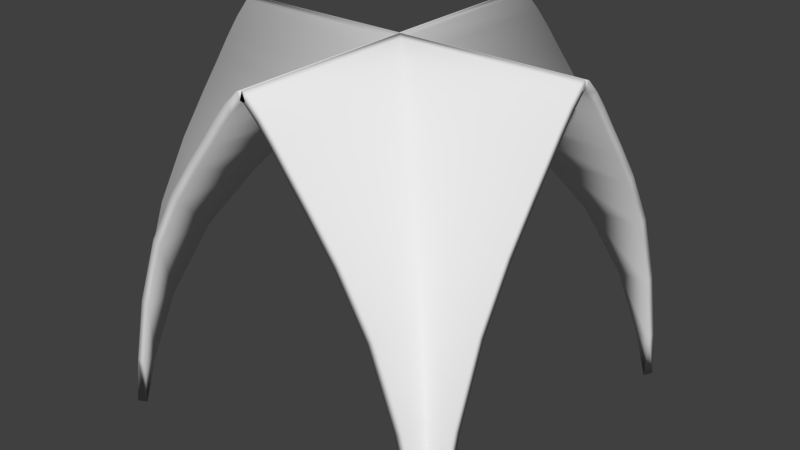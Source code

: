 # Source: Church_Vault_8x8.blend  (saved by Blender 2.79.0; exported with 4.5.12 LTS)
import bpy
from mathutils import Matrix  # noqa: F401  (used for matrix-valued properties, if any)

bpy.ops.wm.read_factory_settings(use_empty=True)
scene = bpy.context.scene
scene.name = 'Scene'

# ---- collections
col_collection_1 = bpy.data.collections.new('Collection 1'); scene.collection.children.link(col_collection_1)

# ---- world
world_world = bpy.data.worlds.new('World'); scene.world = world_world
world_world.color = (0.05088, 0.05088, 0.05088)
world_world.use_sun_shadow = False
world_world.sun_shadow_jitter_overblur = 0.0
world_world.cycles.sampling_method = 'MANUAL'

# ---- meshes
me_church_vault_8x8 = bpy.data.meshes.new('Church_Vault_8x8')
me_church_vault_8x8.from_pydata([(4.768e-07, -3.999, 7.993), (4.768e-07, -0.2006, 1.154), (4.768e-07, -1.191, 4.309), (4.768e-07, -1.905, 5.506), (4.768e-07, -2.522, 6.336), (4.768e-07, -2.955, 6.889), (4.768e-07, -3.261, 7.293), (4.768e-07, -3.564, 7.654), (4.768e-07, -3.872, 7.948), (4.768e-07, -0.5843, 2.721), (2.384e-07, -4.001, 7.993), (4.768e-07, -7.799, 1.154), (4.768e-07, -6.809, 4.309), (4.768e-07, -6.095, 5.506), (4.768e-07, -5.478, 6.336), (4.768e-07, -5.045, 6.889), (4.768e-07, -4.739, 7.293), (2.384e-07, -4.436, 7.654), (2.384e-07, -4.128, 7.948), (4.768e-07, -7.416, 2.721), (-8.0, -3.999, 7.993), (-8.0, -0.2006, 1.154), (-8.0, -1.191, 4.309), (-8.0, -1.905, 5.506), (-8.0, -2.522, 6.336), (-8.0, -2.955, 6.889), (-8.0, -3.261, 7.293), (-8.0, -3.564, 7.654), (-8.0, -3.872, 7.948), (-8.0, -0.5843, 2.721), (-8.0, -4.001, 7.993), (-8.0, -7.799, 1.154), (-8.0, -6.809, 4.309), (-8.0, -6.095, 5.506), (-8.0, -5.478, 6.336), (-8.0, -5.045, 6.889), (-8.0, -4.739, 7.293), (-8.0, -4.436, 7.654), (-8.0, -4.128, 7.948), (-8.0, -7.416, 2.721), (-6.095, -1.905, 5.506), (-7.416, -0.5843, 2.721), (-7.416, -7.416, 2.721), (-7.799, -0.2006, 1.154), (-7.799, -7.799, 1.154), (-8.0, -8.0, -3.926e-07), (-5.045, -2.955, 6.889), (-5.045, -5.045, 6.889), (-4.436, -3.564, 7.654), (-4.436, -4.436, 7.654), (-4.739, -3.261, 7.293), (-4.739, -4.739, 7.293), (-3.999, -3.999, 7.993), (-3.999, -4.001, 7.993), (-3.872, -3.872, 7.948), (-3.872, -4.128, 7.948), (-4.001, -3.999, 7.993), (-4.001, -4.001, 7.993), (-4.128, -3.872, 7.948), (-4.128, -4.128, 7.948), (-3.564, -4.436, 7.654), (-3.261, -3.261, 7.293), (-2.955, -2.955, 6.889), (-2.955, -5.045, 6.889), (-1.905, -1.905, 5.506), (-2.522, -2.522, 6.336), (-0.5843, -0.5843, 2.721), (-0.5843, -7.416, 2.721), (-1.191, -1.191, 4.309), (-1.191, -6.809, 4.309), (-0.2006, -0.2006, 1.154), (-0.2006, -7.799, 1.154), (4.768e-07, -8.0, -4.112e-07), (-4.001, 0.0, 7.993), (-7.799, -2.384e-07, 1.154), (-6.809, -2.384e-07, 4.309), (-6.095, 0.0, 5.506), (-5.478, 0.0, 6.336), (-5.045, 0.0, 6.889), (-4.739, 0.0, 7.293), (-4.436, 0.0, 7.654), (-4.128, 0.0, 7.948), (-7.416, -2.384e-07, 2.721), (-3.999, 0.0, 7.993), (-0.2006, 0.0, 1.154), (-1.191, 0.0, 4.309), (-1.905, 0.0, 5.506), (-2.522, 0.0, 6.336), (-2.955, 0.0, 6.889), (-3.261, 0.0, 7.293), (-3.564, 0.0, 7.654), (-3.872, 0.0, 7.948), (-0.5843, 0.0, 2.721), (-4.001, -8.0, 7.993), (-7.799, -8.0, 1.154), (-6.809, -8.0, 4.309), (-6.095, -8.0, 5.506), (-5.478, -8.0, 6.336), (-5.045, -8.0, 6.889), (-4.739, -8.0, 7.293), (-4.436, -8.0, 7.654), (-4.128, -8.0, 7.948), (-7.416, -8.0, 2.721), (-3.999, -8.0, 7.993), (-0.2006, -8.0, 1.154), (-1.191, -8.0, 4.309), (-1.905, -8.0, 5.506), (-2.522, -8.0, 6.336), (-2.955, -8.0, 6.889), (-3.261, -8.0, 7.293), (-3.564, -8.0, 7.654), (-3.872, -8.0, 7.948), (-0.5843, -8.0, 2.721), (-6.095, -6.095, 5.506), (-1.905, -6.095, 5.506), (-6.809, -6.809, 4.309), (-5.478, -5.478, 6.336), (-2.522, -5.478, 6.336), (-3.261, -4.739, 7.293), (-3.564, -3.564, 7.654), (-5.478, -2.522, 6.336), (-6.809, -1.191, 4.309), (0.0, 0.0, 0.0), (-8.0, -2.384e-07, 0.0)], [], [(12, 13, 114, 69), (4, 65, 62, 5), (13, 14, 117, 114), (5, 62, 61, 6), (14, 15, 63, 117), (6, 61, 119, 7), (8, 54, 52, 0), (15, 16, 118, 63), (7, 119, 54, 8), (16, 17, 60, 118), (1, 70, 66, 9), (9, 66, 68, 2), (17, 18, 55, 60), (18, 10, 53, 55), (2, 68, 64, 3), (11, 19, 67, 71), (19, 12, 69, 67), (3, 64, 65, 4), (49, 59, 38, 37), (41, 29, 22, 121), (46, 25, 26, 50), (43, 21, 29, 41), (50, 26, 27, 48), (51, 49, 37, 36), (47, 51, 36, 35), (116, 47, 35, 34), (123, 21, 43), (70, 1, 122), (59, 57, 30, 38), (42, 115, 32, 39), (115, 113, 33, 32), (113, 116, 34, 33), (44, 42, 39, 31), (48, 27, 28, 58), (120, 24, 25, 46), (58, 28, 20, 56), (40, 23, 24, 120), (45, 44, 31), (71, 72, 11), (121, 22, 23, 40), (85, 86, 64, 68), (77, 120, 46, 78), (86, 87, 65, 64), (78, 46, 50, 79), (87, 88, 62, 65), (79, 50, 48, 80), (81, 58, 56, 73), (88, 89, 61, 62), (80, 48, 58, 81), (89, 90, 119, 61), (74, 43, 41, 82), (82, 41, 121, 75), (90, 91, 54, 119), (91, 83, 52, 54), (75, 121, 40, 76), (84, 92, 66, 70), (92, 85, 68, 66), (76, 40, 120, 77), (60, 55, 111, 110), (42, 102, 95, 115), (47, 98, 99, 51), (44, 94, 102, 42), (51, 99, 100, 49), (118, 60, 110, 109), (63, 118, 109, 108), (117, 63, 108, 107), (45, 94, 44), (43, 74, 123), (55, 53, 103, 111), (67, 69, 105, 112), (69, 114, 106, 105), (114, 117, 107, 106), (71, 67, 112, 104), (49, 100, 101, 59), (116, 97, 98, 47), (59, 101, 93, 57), (113, 96, 97, 116), (72, 71, 104), (70, 122, 84), (115, 95, 96, 113)])
me_church_vault_8x8.polygons.foreach_set('use_smooth', [True] * 80)
me_church_vault_8x8.use_remesh_preserve_volume = False
me_church_vault_8x8.use_remesh_preserve_attributes = False
me_church_vault_8x8.use_mirror_vertex_groups = False
me_church_vault_8x8.update()

# ---- objects
ob_church_vault_8x8 = bpy.data.objects.new('Church_Vault_8x8', me_church_vault_8x8)

# ---- transforms, parenting, visibility, modifiers, constraints
ob_church_vault_8x8.location = (4.0, 4.0, 0.0)
ob_church_vault_8x8.lineart.crease_threshold = 0.0
_m = ob_church_vault_8x8.modifiers.new('Solidify', 'SOLIDIFY')
_m.thickness = 0.2
_m.nonmanifold_thickness_mode = 'FIXED'
_m.nonmanifold_merge_threshold = 0.0003

# ---- collection membership
col_collection_1.objects.link(ob_church_vault_8x8)

# ---- scene / render settings (as saved in the file)
scene.frame_start = 1; scene.frame_end = 250; scene.frame_set(1)
scene.render.engine = 'BLENDER_EEVEE_NEXT'
scene.render.resolution_percentage = 50
scene.render.dither_intensity = 0.0
scene.cycles.use_denoising = False
scene.cycles.samples = 128
scene.cycles.sampling_pattern = 'TABULATED_SOBOL'
scene.cycles.use_adaptive_sampling = False
scene.cycles.use_light_tree = False
scene.cycles.blur_glossy = 0.0
scene.cycles.sample_clamp_indirect = 0.0
scene.view_settings.view_transform = 'Standard'
bpy.context.view_layer.update()

# ---- added for rendering (the .blend has no active camera and no usable light): camera, sun
cam_auto = bpy.data.cameras.new('AutoCamera')
cam_auto.lens = 50.0
cam_auto.sensor_width = 36.0
cam_auto.clip_end = 1000.0
ob_auto_camera = bpy.data.objects.new('AutoCamera', cam_auto)
scene.collection.objects.link(ob_auto_camera)
ob_auto_camera.location = (12.8423, -15.4108, 14.2467)
ob_auto_camera.rotation_euler = (1.09748, -7.21219e-08, 0.694738)
scene.camera = ob_auto_camera
light_auto_sun = bpy.data.lights.new('AutoSun', 'SUN')
light_auto_sun.energy = 3.0
light_auto_sun.angle = 0.0523599
ob_auto_sun = bpy.data.objects.new('AutoSun', light_auto_sun)
scene.collection.objects.link(ob_auto_sun)
ob_auto_sun.rotation_euler = (0.872665, 0.174533, 0.523599)
bpy.context.view_layer.update()
